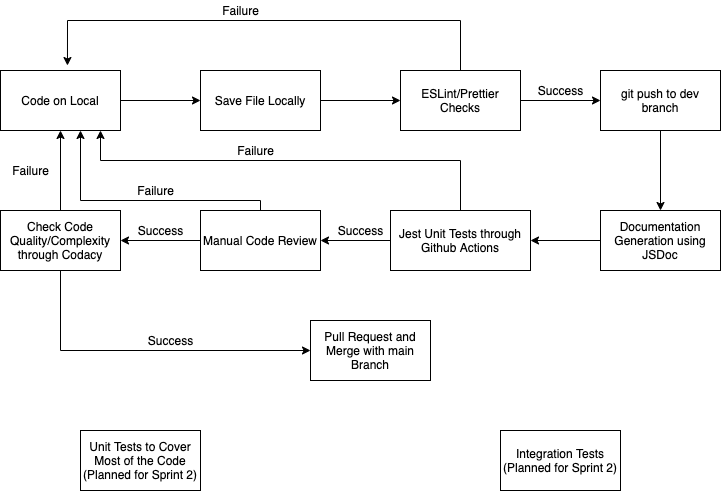

The diagram above was exported from draw.io. Its source (the exported page's mxGraphModel, read from the mxfile embedded in the PNG):
<mxGraphModel dx="700" dy="466" grid="1" gridSize="10" guides="1" tooltips="1" connect="1" arrows="1" fold="1" page="1" pageScale="1" pageWidth="827" pageHeight="1169" math="0" shadow="0">
  <root>
    <mxCell id="0" />
    <mxCell id="1" parent="0" />
    <mxCell id="4" value="" style="edgeStyle=orthogonalEdgeStyle;rounded=0;orthogonalLoop=1;jettySize=auto;html=1;" edge="1" parent="1" source="2" target="3">
      <mxGeometry relative="1" as="geometry" />
    </mxCell>
    <mxCell id="2" value="Code on Local" style="rounded=0;whiteSpace=wrap;html=1;" parent="1" vertex="1">
      <mxGeometry x="10" y="90" width="120" height="60" as="geometry" />
    </mxCell>
    <mxCell id="6" value="" style="edgeStyle=orthogonalEdgeStyle;rounded=0;orthogonalLoop=1;jettySize=auto;html=1;" edge="1" parent="1" source="3" target="5">
      <mxGeometry relative="1" as="geometry" />
    </mxCell>
    <mxCell id="3" value="Save File Locally" style="whiteSpace=wrap;html=1;rounded=0;" vertex="1" parent="1">
      <mxGeometry x="210" y="90" width="120" height="60" as="geometry" />
    </mxCell>
    <mxCell id="12" value="" style="edgeStyle=orthogonalEdgeStyle;rounded=0;orthogonalLoop=1;jettySize=auto;html=1;" edge="1" parent="1" source="5" target="11">
      <mxGeometry relative="1" as="geometry" />
    </mxCell>
    <mxCell id="23" value="" style="edgeStyle=orthogonalEdgeStyle;rounded=0;orthogonalLoop=1;jettySize=auto;html=1;entryX=0.558;entryY=-0.083;entryDx=0;entryDy=0;entryPerimeter=0;" edge="1" parent="1" source="5" target="2">
      <mxGeometry relative="1" as="geometry">
        <mxPoint x="470" y="10" as="targetPoint" />
        <Array as="points">
          <mxPoint x="470" y="40" />
          <mxPoint x="77" y="40" />
        </Array>
      </mxGeometry>
    </mxCell>
    <mxCell id="5" value="&lt;span&gt;ESLint/Prettier Checks&lt;/span&gt;" style="whiteSpace=wrap;html=1;rounded=0;" vertex="1" parent="1">
      <mxGeometry x="410" y="90" width="120" height="60" as="geometry" />
    </mxCell>
    <mxCell id="10" value="" style="edgeStyle=orthogonalEdgeStyle;rounded=0;orthogonalLoop=1;jettySize=auto;html=1;" edge="1" parent="1" source="7" target="9">
      <mxGeometry relative="1" as="geometry" />
    </mxCell>
    <mxCell id="7" value="&lt;span&gt;Documentation Generation using JSDoc&lt;/span&gt;" style="whiteSpace=wrap;html=1;rounded=0;" vertex="1" parent="1">
      <mxGeometry x="610" y="230" width="120" height="60" as="geometry" />
    </mxCell>
    <mxCell id="15" value="" style="edgeStyle=orthogonalEdgeStyle;rounded=0;orthogonalLoop=1;jettySize=auto;html=1;" edge="1" parent="1" source="9" target="14">
      <mxGeometry relative="1" as="geometry" />
    </mxCell>
    <mxCell id="25" value="" style="edgeStyle=orthogonalEdgeStyle;rounded=0;orthogonalLoop=1;jettySize=auto;html=1;" edge="1" parent="1" source="9">
      <mxGeometry relative="1" as="geometry">
        <mxPoint x="110" y="150" as="targetPoint" />
        <Array as="points">
          <mxPoint x="470" y="180" />
          <mxPoint x="110" y="180" />
          <mxPoint x="110" y="150" />
        </Array>
      </mxGeometry>
    </mxCell>
    <mxCell id="9" value="Jest Unit Tests through Github Actions" style="whiteSpace=wrap;html=1;rounded=0;" vertex="1" parent="1">
      <mxGeometry x="400" y="230" width="140" height="60" as="geometry" />
    </mxCell>
    <mxCell id="13" value="" style="edgeStyle=orthogonalEdgeStyle;rounded=0;orthogonalLoop=1;jettySize=auto;html=1;" edge="1" parent="1" source="11" target="7">
      <mxGeometry relative="1" as="geometry" />
    </mxCell>
    <mxCell id="11" value="git push to dev branch" style="whiteSpace=wrap;html=1;rounded=0;" vertex="1" parent="1">
      <mxGeometry x="610" y="90" width="120" height="60" as="geometry" />
    </mxCell>
    <mxCell id="17" value="" style="edgeStyle=orthogonalEdgeStyle;rounded=0;orthogonalLoop=1;jettySize=auto;html=1;" edge="1" parent="1" source="14" target="16">
      <mxGeometry relative="1" as="geometry" />
    </mxCell>
    <mxCell id="27" value="" style="edgeStyle=orthogonalEdgeStyle;rounded=0;orthogonalLoop=1;jettySize=auto;html=1;" edge="1" parent="1" source="14" target="2">
      <mxGeometry relative="1" as="geometry">
        <Array as="points">
          <mxPoint x="270" y="220" />
          <mxPoint x="90" y="220" />
        </Array>
      </mxGeometry>
    </mxCell>
    <mxCell id="14" value="Manual Code Review" style="whiteSpace=wrap;html=1;rounded=0;" vertex="1" parent="1">
      <mxGeometry x="210" y="230" width="120" height="60" as="geometry" />
    </mxCell>
    <mxCell id="18" value="" style="edgeStyle=orthogonalEdgeStyle;rounded=0;orthogonalLoop=1;jettySize=auto;html=1;" edge="1" parent="1" source="16" target="2">
      <mxGeometry relative="1" as="geometry" />
    </mxCell>
    <mxCell id="20" value="" style="edgeStyle=orthogonalEdgeStyle;rounded=0;orthogonalLoop=1;jettySize=auto;html=1;" edge="1" parent="1" source="16" target="19">
      <mxGeometry relative="1" as="geometry">
        <Array as="points">
          <mxPoint x="70" y="370" />
        </Array>
      </mxGeometry>
    </mxCell>
    <mxCell id="16" value="Check Code Quality/Complexity through Codacy" style="whiteSpace=wrap;html=1;rounded=0;" vertex="1" parent="1">
      <mxGeometry x="10" y="230" width="120" height="60" as="geometry" />
    </mxCell>
    <mxCell id="19" value="Pull Request and Merge with main Branch" style="whiteSpace=wrap;html=1;rounded=0;" vertex="1" parent="1">
      <mxGeometry x="320" y="340" width="120" height="60" as="geometry" />
    </mxCell>
    <mxCell id="21" value="Success" style="text;html=1;align=center;verticalAlign=middle;resizable=0;points=[];autosize=1;" vertex="1" parent="1">
      <mxGeometry x="540" y="100" width="60" height="20" as="geometry" />
    </mxCell>
    <mxCell id="24" value="Failure" style="text;html=1;align=center;verticalAlign=middle;resizable=0;points=[];autosize=1;" vertex="1" parent="1">
      <mxGeometry x="225" y="20" width="50" height="20" as="geometry" />
    </mxCell>
    <mxCell id="26" value="Failure" style="text;html=1;align=center;verticalAlign=middle;resizable=0;points=[];autosize=1;" vertex="1" parent="1">
      <mxGeometry x="240" y="160" width="50" height="20" as="geometry" />
    </mxCell>
    <mxCell id="28" value="Failure" style="text;html=1;align=center;verticalAlign=middle;resizable=0;points=[];autosize=1;" vertex="1" parent="1">
      <mxGeometry x="140" y="200" width="50" height="20" as="geometry" />
    </mxCell>
    <mxCell id="29" value="Failure" style="text;html=1;align=center;verticalAlign=middle;resizable=0;points=[];autosize=1;" vertex="1" parent="1">
      <mxGeometry x="15" y="180" width="50" height="20" as="geometry" />
    </mxCell>
    <mxCell id="30" value="Success" style="text;html=1;align=center;verticalAlign=middle;resizable=0;points=[];autosize=1;" vertex="1" parent="1">
      <mxGeometry x="150" y="350" width="60" height="20" as="geometry" />
    </mxCell>
    <mxCell id="31" value="Success" style="text;html=1;align=center;verticalAlign=middle;resizable=0;points=[];autosize=1;" vertex="1" parent="1">
      <mxGeometry x="140" y="240" width="60" height="20" as="geometry" />
    </mxCell>
    <mxCell id="32" value="Success" style="text;html=1;align=center;verticalAlign=middle;resizable=0;points=[];autosize=1;" vertex="1" parent="1">
      <mxGeometry x="340" y="240" width="60" height="20" as="geometry" />
    </mxCell>
    <mxCell id="33" value="Unit Tests to Cover Most of the Code&lt;br&gt;(Planned for Sprint 2)" style="rounded=0;whiteSpace=wrap;html=1;" vertex="1" parent="1">
      <mxGeometry x="90" y="450" width="120" height="60" as="geometry" />
    </mxCell>
    <mxCell id="34" value="Integration Tests (Planned for Sprint 2)" style="rounded=0;whiteSpace=wrap;html=1;" vertex="1" parent="1">
      <mxGeometry x="510" y="450" width="120" height="60" as="geometry" />
    </mxCell>
  </root>
</mxGraphModel>